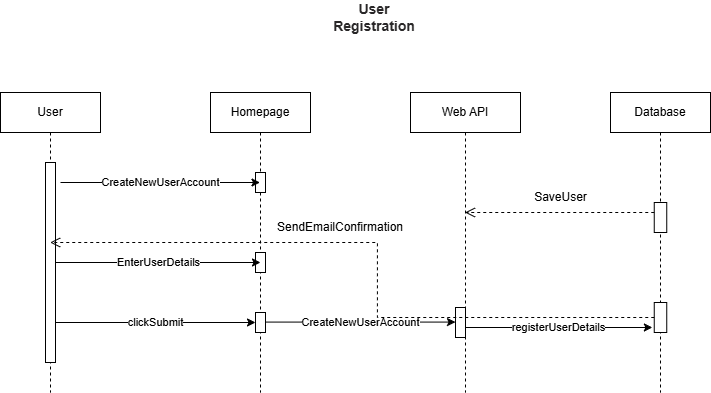

The diagram above was exported from draw.io. Its source (the exported page's mxGraphModel, read from the mxfile embedded in the PNG):
<mxGraphModel dx="1020" dy="963" grid="1" gridSize="10" guides="1" tooltips="1" connect="1" arrows="1" fold="1" page="1" pageScale="1" pageWidth="827" pageHeight="1169" math="0" shadow="0">
  <root>
    <mxCell id="0" />
    <mxCell id="1" parent="0" />
    <mxCell id="dTqk9QPMbbF954H2soO6-9" value="User" style="shape=umlLifeline;perimeter=lifelinePerimeter;whiteSpace=wrap;html=1;container=1;dropTarget=0;collapsible=0;recursiveResize=0;outlineConnect=0;portConstraint=eastwest;newEdgeStyle={&quot;curved&quot;:0,&quot;rounded&quot;:0};" parent="1" vertex="1">
      <mxGeometry x="40" y="120" width="100" height="300" as="geometry" />
    </mxCell>
    <mxCell id="dTqk9QPMbbF954H2soO6-10" value="" style="html=1;points=[[0,0,0,0,5],[0,1,0,0,-5],[1,0,0,0,5],[1,1,0,0,-5]];perimeter=orthogonalPerimeter;outlineConnect=0;targetShapes=umlLifeline;portConstraint=eastwest;newEdgeStyle={&quot;curved&quot;:0,&quot;rounded&quot;:0};" parent="dTqk9QPMbbF954H2soO6-9" vertex="1">
      <mxGeometry x="45" y="70" width="10" height="200" as="geometry" />
    </mxCell>
    <mxCell id="dTqk9QPMbbF954H2soO6-12" value="Database" style="shape=umlLifeline;perimeter=lifelinePerimeter;whiteSpace=wrap;html=1;container=1;dropTarget=0;collapsible=0;recursiveResize=0;outlineConnect=0;portConstraint=eastwest;newEdgeStyle={&quot;curved&quot;:0,&quot;rounded&quot;:0};" parent="1" vertex="1">
      <mxGeometry x="650" y="120" width="100" height="300" as="geometry" />
    </mxCell>
    <mxCell id="dTqk9QPMbbF954H2soO6-17" value="" style="html=1;points=[[0,0,0,0,5],[0,1,0,0,-5],[1,0,0,0,5],[1,1,0,0,-5]];perimeter=orthogonalPerimeter;outlineConnect=0;targetShapes=umlLifeline;portConstraint=eastwest;newEdgeStyle={&quot;curved&quot;:0,&quot;rounded&quot;:0};" parent="dTqk9QPMbbF954H2soO6-12" vertex="1">
      <mxGeometry x="43.75" y="210" width="12.5" height="30" as="geometry" />
    </mxCell>
    <mxCell id="_f_7NE1c-2GE6otB_ChY-1" value="" style="html=1;points=[[0,0,0,0,5],[0,1,0,0,-5],[1,0,0,0,5],[1,1,0,0,-5]];perimeter=orthogonalPerimeter;outlineConnect=0;targetShapes=umlLifeline;portConstraint=eastwest;newEdgeStyle={&quot;curved&quot;:0,&quot;rounded&quot;:0};" vertex="1" parent="dTqk9QPMbbF954H2soO6-12">
      <mxGeometry x="43.75" y="110" width="12.5" height="30" as="geometry" />
    </mxCell>
    <mxCell id="dTqk9QPMbbF954H2soO6-13" value="&lt;div&gt;Web API&lt;/div&gt;" style="shape=umlLifeline;perimeter=lifelinePerimeter;whiteSpace=wrap;html=1;container=1;dropTarget=0;collapsible=0;recursiveResize=0;outlineConnect=0;portConstraint=eastwest;newEdgeStyle={&quot;curved&quot;:0,&quot;rounded&quot;:0};" parent="1" vertex="1">
      <mxGeometry x="450" y="120" width="110" height="300" as="geometry" />
    </mxCell>
    <mxCell id="dTqk9QPMbbF954H2soO6-15" value="" style="html=1;points=[[0,0,0,0,5],[0,1,0,0,-5],[1,0,0,0,5],[1,1,0,0,-5]];perimeter=orthogonalPerimeter;outlineConnect=0;targetShapes=umlLifeline;portConstraint=eastwest;newEdgeStyle={&quot;curved&quot;:0,&quot;rounded&quot;:0};" parent="dTqk9QPMbbF954H2soO6-13" vertex="1">
      <mxGeometry x="45" y="215" width="10" height="30" as="geometry" />
    </mxCell>
    <mxCell id="dTqk9QPMbbF954H2soO6-14" value="Homepage" style="shape=umlLifeline;perimeter=lifelinePerimeter;whiteSpace=wrap;html=1;container=1;dropTarget=0;collapsible=0;recursiveResize=0;outlineConnect=0;portConstraint=eastwest;newEdgeStyle={&quot;curved&quot;:0,&quot;rounded&quot;:0};" parent="1" vertex="1">
      <mxGeometry x="250" y="120" width="100" height="300" as="geometry" />
    </mxCell>
    <mxCell id="dTqk9QPMbbF954H2soO6-18" value="" style="html=1;points=[[0,0,0,0,5],[0,1,0,0,-5],[1,0,0,0,5],[1,1,0,0,-5]];perimeter=orthogonalPerimeter;outlineConnect=0;targetShapes=umlLifeline;portConstraint=eastwest;newEdgeStyle={&quot;curved&quot;:0,&quot;rounded&quot;:0};" parent="dTqk9QPMbbF954H2soO6-14" vertex="1">
      <mxGeometry x="45" y="80" width="10" height="20" as="geometry" />
    </mxCell>
    <mxCell id="dTqk9QPMbbF954H2soO6-26" value="" style="html=1;points=[[0,0,0,0,5],[0,1,0,0,-5],[1,0,0,0,5],[1,1,0,0,-5]];perimeter=orthogonalPerimeter;outlineConnect=0;targetShapes=umlLifeline;portConstraint=eastwest;newEdgeStyle={&quot;curved&quot;:0,&quot;rounded&quot;:0};" parent="dTqk9QPMbbF954H2soO6-14" vertex="1">
      <mxGeometry x="45" y="160" width="10" height="20" as="geometry" />
    </mxCell>
    <mxCell id="dTqk9QPMbbF954H2soO6-27" value="" style="html=1;points=[[0,0,0,0,5],[0,1,0,0,-5],[1,0,0,0,5],[1,1,0,0,-5]];perimeter=orthogonalPerimeter;outlineConnect=0;targetShapes=umlLifeline;portConstraint=eastwest;newEdgeStyle={&quot;curved&quot;:0,&quot;rounded&quot;:0};" parent="dTqk9QPMbbF954H2soO6-14" vertex="1">
      <mxGeometry x="45" y="220" width="10" height="20" as="geometry" />
    </mxCell>
    <mxCell id="dTqk9QPMbbF954H2soO6-20" value="" style="endArrow=classic;html=1;rounded=0;" parent="1" target="dTqk9QPMbbF954H2soO6-14" edge="1">
      <mxGeometry relative="1" as="geometry">
        <mxPoint x="100" y="210" as="sourcePoint" />
        <mxPoint x="200" y="210" as="targetPoint" />
      </mxGeometry>
    </mxCell>
    <mxCell id="dTqk9QPMbbF954H2soO6-21" value="CreateNewUserAccount" style="edgeLabel;resizable=0;html=1;;align=center;verticalAlign=middle;" parent="dTqk9QPMbbF954H2soO6-20" connectable="0" vertex="1">
      <mxGeometry relative="1" as="geometry" />
    </mxCell>
    <mxCell id="dTqk9QPMbbF954H2soO6-24" value="" style="endArrow=classic;html=1;rounded=0;entryX=0.5;entryY=0.5;entryDx=0;entryDy=0;entryPerimeter=0;" parent="1" edge="1" target="dTqk9QPMbbF954H2soO6-26" source="dTqk9QPMbbF954H2soO6-10">
      <mxGeometry relative="1" as="geometry">
        <mxPoint x="100" y="290" as="sourcePoint" />
        <mxPoint x="290" y="290" as="targetPoint" />
        <Array as="points">
          <mxPoint x="170" y="290" />
        </Array>
      </mxGeometry>
    </mxCell>
    <mxCell id="dTqk9QPMbbF954H2soO6-25" value="EnterUserDetails" style="edgeLabel;resizable=0;html=1;;align=center;verticalAlign=middle;" parent="dTqk9QPMbbF954H2soO6-24" connectable="0" vertex="1">
      <mxGeometry relative="1" as="geometry" />
    </mxCell>
    <mxCell id="dTqk9QPMbbF954H2soO6-34" value="" style="endArrow=classic;html=1;rounded=0;" parent="1" edge="1" target="dTqk9QPMbbF954H2soO6-27" source="dTqk9QPMbbF954H2soO6-10">
      <mxGeometry relative="1" as="geometry">
        <mxPoint x="100" y="350" as="sourcePoint" />
        <mxPoint x="290" y="350" as="targetPoint" />
        <Array as="points">
          <mxPoint x="180" y="350" />
        </Array>
      </mxGeometry>
    </mxCell>
    <mxCell id="dTqk9QPMbbF954H2soO6-35" value="clickSubmit" style="edgeLabel;resizable=0;html=1;;align=center;verticalAlign=middle;" parent="dTqk9QPMbbF954H2soO6-34" connectable="0" vertex="1">
      <mxGeometry relative="1" as="geometry" />
    </mxCell>
    <mxCell id="dTqk9QPMbbF954H2soO6-37" value="" style="endArrow=classic;html=1;rounded=0;" parent="1" target="dTqk9QPMbbF954H2soO6-15" edge="1">
      <mxGeometry relative="1" as="geometry">
        <mxPoint x="305" y="349.58" as="sourcePoint" />
        <mxPoint x="490" y="350" as="targetPoint" />
      </mxGeometry>
    </mxCell>
    <mxCell id="dTqk9QPMbbF954H2soO6-38" value="CreateNewUserAccount" style="edgeLabel;resizable=0;html=1;;align=center;verticalAlign=middle;" parent="dTqk9QPMbbF954H2soO6-37" connectable="0" vertex="1">
      <mxGeometry relative="1" as="geometry" />
    </mxCell>
    <mxCell id="dTqk9QPMbbF954H2soO6-40" value="" style="endArrow=classic;html=1;rounded=0;entryX=0;entryY=1;entryDx=0;entryDy=-5;entryPerimeter=0;" parent="1" edge="1" source="dTqk9QPMbbF954H2soO6-13">
      <mxGeometry relative="1" as="geometry">
        <mxPoint x="508.13" y="350" as="sourcePoint" />
        <mxPoint x="691.88" y="355" as="targetPoint" />
      </mxGeometry>
    </mxCell>
    <mxCell id="dTqk9QPMbbF954H2soO6-41" value="registerUserDetails" style="edgeLabel;resizable=0;html=1;;align=center;verticalAlign=middle;" parent="dTqk9QPMbbF954H2soO6-40" connectable="0" vertex="1">
      <mxGeometry relative="1" as="geometry" />
    </mxCell>
    <mxCell id="dTqk9QPMbbF954H2soO6-44" value="&lt;strong style=&quot;box-sizing: border-box; font-weight: bold; color: rgb(41, 39, 40); font-family: aktiv-grotesk, sans-serif; font-size: 14px; text-align: left; background-color: rgb(255, 255, 255);&quot;&gt;User Registration&lt;/strong&gt;" style="text;html=1;align=center;verticalAlign=middle;whiteSpace=wrap;rounded=0;" parent="1" vertex="1">
      <mxGeometry x="384" y="30" width="60" height="30" as="geometry" />
    </mxCell>
    <mxCell id="dTqk9QPMbbF954H2soO6-46" value="" style="html=1;verticalAlign=bottom;endArrow=open;dashed=1;endSize=8;curved=0;rounded=0;fontStyle=1" parent="1" edge="1" source="_f_7NE1c-2GE6otB_ChY-1">
      <mxGeometry relative="1" as="geometry">
        <mxPoint x="690" y="240" as="sourcePoint" />
        <mxPoint x="504.5" y="240" as="targetPoint" />
      </mxGeometry>
    </mxCell>
    <mxCell id="dTqk9QPMbbF954H2soO6-47" value="SaveUser" style="text;html=1;align=center;verticalAlign=middle;resizable=0;points=[];autosize=1;strokeColor=none;fillColor=none;" parent="1" vertex="1">
      <mxGeometry x="560" y="210" width="80" height="30" as="geometry" />
    </mxCell>
    <mxCell id="dTqk9QPMbbF954H2soO6-50" value="SendEmailConfirmation" style="text;html=1;align=center;verticalAlign=middle;whiteSpace=wrap;rounded=0;" parent="1" vertex="1">
      <mxGeometry x="350" y="240" width="60" height="30" as="geometry" />
    </mxCell>
    <mxCell id="dTqk9QPMbbF954H2soO6-54" value="" style="html=1;verticalAlign=bottom;endArrow=open;dashed=1;endSize=8;rounded=0;edgeStyle=orthogonalEdgeStyle;" parent="1" source="dTqk9QPMbbF954H2soO6-17" target="dTqk9QPMbbF954H2soO6-9" edge="1">
      <mxGeometry relative="1" as="geometry">
        <mxPoint x="715.5000000000002" y="470" as="sourcePoint" />
        <mxPoint x="111" y="490" as="targetPoint" />
      </mxGeometry>
    </mxCell>
  </root>
</mxGraphModel>